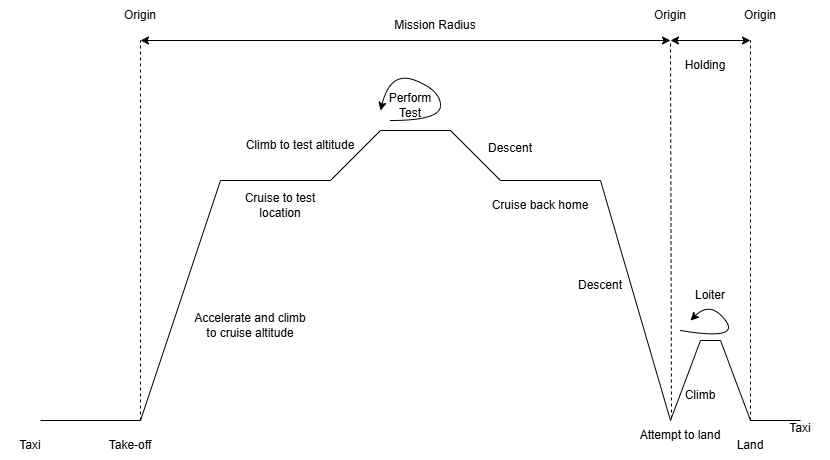

The diagram above was exported from draw.io. Its source (the exported page's mxGraphModel, read from the mxfile embedded in the PNG):
<mxGraphModel dx="2369" dy="943" grid="1" gridSize="10" guides="1" tooltips="1" connect="1" arrows="1" fold="1" page="1" pageScale="1" pageWidth="827" pageHeight="1169" math="0" shadow="0">
  <root>
    <mxCell id="0" />
    <mxCell id="1" parent="0" />
    <mxCell id="P8PNGqfbDd7dYvhQxy9c-1" edge="1" parent="1" style="endArrow=none;html=1;rounded=0;" value="">
      <mxGeometry height="50" relative="1" width="50" as="geometry">
        <mxPoint x="-340" y="480" as="sourcePoint" />
        <mxPoint x="-240" y="480" as="targetPoint" />
      </mxGeometry>
    </mxCell>
    <mxCell id="P8PNGqfbDd7dYvhQxy9c-2" edge="1" parent="1" style="endArrow=none;html=1;rounded=0;" value="">
      <mxGeometry height="50" relative="1" width="50" as="geometry">
        <mxPoint x="-240" y="480" as="sourcePoint" />
        <mxPoint x="-160" y="240" as="targetPoint" />
      </mxGeometry>
    </mxCell>
    <mxCell id="P8PNGqfbDd7dYvhQxy9c-4" edge="1" parent="1" style="endArrow=none;html=1;rounded=0;" value="">
      <mxGeometry height="50" relative="1" width="50" as="geometry">
        <mxPoint x="-160" y="240" as="sourcePoint" />
        <mxPoint x="-50" y="240" as="targetPoint" />
      </mxGeometry>
    </mxCell>
    <mxCell id="P8PNGqfbDd7dYvhQxy9c-5" edge="1" parent="1" style="endArrow=none;html=1;rounded=0;" value="">
      <mxGeometry height="50" relative="1" width="50" as="geometry">
        <mxPoint x="-50" y="240" as="sourcePoint" />
        <mxPoint y="190" as="targetPoint" />
      </mxGeometry>
    </mxCell>
    <mxCell id="P8PNGqfbDd7dYvhQxy9c-6" edge="1" parent="1" style="endArrow=none;html=1;rounded=0;" value="">
      <mxGeometry height="50" relative="1" width="50" as="geometry">
        <mxPoint y="190" as="sourcePoint" />
        <mxPoint x="70" y="190" as="targetPoint" />
      </mxGeometry>
    </mxCell>
    <mxCell id="P8PNGqfbDd7dYvhQxy9c-7" edge="1" parent="1" style="endArrow=none;html=1;rounded=0;" value="">
      <mxGeometry height="50" relative="1" width="50" as="geometry">
        <mxPoint x="70" y="190" as="sourcePoint" />
        <mxPoint x="120" y="240" as="targetPoint" />
      </mxGeometry>
    </mxCell>
    <mxCell id="P8PNGqfbDd7dYvhQxy9c-8" edge="1" parent="1" style="endArrow=none;html=1;rounded=0;" value="">
      <mxGeometry height="50" relative="1" width="50" as="geometry">
        <mxPoint x="120" y="240" as="sourcePoint" />
        <mxPoint x="220" y="240" as="targetPoint" />
      </mxGeometry>
    </mxCell>
    <mxCell id="P8PNGqfbDd7dYvhQxy9c-9" edge="1" parent="1" style="endArrow=none;html=1;rounded=0;" value="">
      <mxGeometry height="50" relative="1" width="50" as="geometry">
        <mxPoint x="220" y="240" as="sourcePoint" />
        <mxPoint x="290" y="480" as="targetPoint" />
      </mxGeometry>
    </mxCell>
    <mxCell id="P8PNGqfbDd7dYvhQxy9c-10" edge="1" parent="1" style="endArrow=none;html=1;rounded=0;" value="">
      <mxGeometry height="50" relative="1" width="50" as="geometry">
        <mxPoint x="290" y="480" as="sourcePoint" />
        <mxPoint x="320" y="400" as="targetPoint" />
      </mxGeometry>
    </mxCell>
    <mxCell id="P8PNGqfbDd7dYvhQxy9c-11" edge="1" parent="1" style="endArrow=none;html=1;rounded=0;" value="">
      <mxGeometry height="50" relative="1" width="50" as="geometry">
        <mxPoint x="320" y="400" as="sourcePoint" />
        <mxPoint x="340" y="400" as="targetPoint" />
      </mxGeometry>
    </mxCell>
    <mxCell id="P8PNGqfbDd7dYvhQxy9c-12" edge="1" parent="1" style="endArrow=none;html=1;rounded=0;" value="">
      <mxGeometry height="50" relative="1" width="50" as="geometry">
        <mxPoint x="340" y="400" as="sourcePoint" />
        <mxPoint x="370" y="480" as="targetPoint" />
      </mxGeometry>
    </mxCell>
    <mxCell id="P8PNGqfbDd7dYvhQxy9c-13" edge="1" parent="1" style="endArrow=none;html=1;rounded=0;" value="">
      <mxGeometry height="50" relative="1" width="50" as="geometry">
        <mxPoint x="370" y="480" as="sourcePoint" />
        <mxPoint x="420" y="480" as="targetPoint" />
      </mxGeometry>
    </mxCell>
    <mxCell id="P8PNGqfbDd7dYvhQxy9c-14" parent="1" style="text;html=1;whiteSpace=wrap;strokeColor=none;fillColor=none;align=center;verticalAlign=middle;rounded=0;" value="Taxi" vertex="1">
      <mxGeometry height="30" width="60" x="-380" y="490" as="geometry" />
    </mxCell>
    <mxCell id="P8PNGqfbDd7dYvhQxy9c-15" parent="1" style="text;html=1;whiteSpace=wrap;strokeColor=none;fillColor=none;align=center;verticalAlign=middle;rounded=0;" value="Take-off" vertex="1">
      <mxGeometry height="30" width="60" x="-280" y="490" as="geometry" />
    </mxCell>
    <mxCell id="P8PNGqfbDd7dYvhQxy9c-16" parent="1" style="text;html=1;whiteSpace=wrap;strokeColor=none;fillColor=none;align=center;verticalAlign=middle;rounded=0;" value="Accelerate and climb to cruise altitude" vertex="1">
      <mxGeometry height="30" width="120" x="-190" y="370" as="geometry" />
    </mxCell>
    <mxCell id="P8PNGqfbDd7dYvhQxy9c-17" parent="1" style="text;html=1;whiteSpace=wrap;strokeColor=none;fillColor=none;align=center;verticalAlign=middle;rounded=0;" value="Cruise to test location" vertex="1">
      <mxGeometry height="30" width="80" x="-140" y="250" as="geometry" />
    </mxCell>
    <mxCell id="P8PNGqfbDd7dYvhQxy9c-18" parent="1" style="text;html=1;whiteSpace=wrap;strokeColor=none;fillColor=none;align=center;verticalAlign=middle;rounded=0;" value="Climb to test altitude" vertex="1">
      <mxGeometry height="30" width="120" x="-140" y="190" as="geometry" />
    </mxCell>
    <mxCell id="P8PNGqfbDd7dYvhQxy9c-19" parent="1" style="text;html=1;whiteSpace=wrap;strokeColor=none;fillColor=none;align=center;verticalAlign=middle;rounded=0;" value="Cruise back home" vertex="1">
      <mxGeometry height="30" width="100" x="110" y="250" as="geometry" />
    </mxCell>
    <mxCell id="P8PNGqfbDd7dYvhQxy9c-20" parent="1" style="text;html=1;whiteSpace=wrap;strokeColor=none;fillColor=none;align=center;verticalAlign=middle;rounded=0;" value="Descent" vertex="1">
      <mxGeometry height="30" width="60" x="190" y="330" as="geometry" />
    </mxCell>
    <mxCell id="P8PNGqfbDd7dYvhQxy9c-21" parent="1" style="text;html=1;whiteSpace=wrap;strokeColor=none;fillColor=none;align=center;verticalAlign=middle;rounded=0;" value="Attempt to land" vertex="1">
      <mxGeometry height="30" width="100" x="250" y="480" as="geometry" />
    </mxCell>
    <mxCell id="P8PNGqfbDd7dYvhQxy9c-22" parent="1" style="text;html=1;whiteSpace=wrap;strokeColor=none;fillColor=none;align=center;verticalAlign=middle;rounded=0;" value="Climb" vertex="1">
      <mxGeometry height="30" width="60" x="290" y="440" as="geometry" />
    </mxCell>
    <mxCell id="P8PNGqfbDd7dYvhQxy9c-23" parent="1" style="text;html=1;whiteSpace=wrap;strokeColor=none;fillColor=none;align=center;verticalAlign=middle;rounded=0;" value="Loiter" vertex="1">
      <mxGeometry height="30" width="60" x="300" y="340" as="geometry" />
    </mxCell>
    <mxCell id="P8PNGqfbDd7dYvhQxy9c-26" edge="1" parent="1" style="curved=1;endArrow=classic;html=1;rounded=0;" value="">
      <mxGeometry height="50" relative="1" width="50" as="geometry">
        <Array as="points">
          <mxPoint x="360" y="400" />
          <mxPoint x="330" y="360" />
        </Array>
        <mxPoint x="300" y="390" as="sourcePoint" />
        <mxPoint x="310" y="380" as="targetPoint" />
      </mxGeometry>
    </mxCell>
    <mxCell id="P8PNGqfbDd7dYvhQxy9c-27" parent="1" style="text;html=1;whiteSpace=wrap;strokeColor=none;fillColor=none;align=center;verticalAlign=middle;rounded=0;" value="Land" vertex="1">
      <mxGeometry height="30" width="60" x="340" y="490" as="geometry" />
    </mxCell>
    <mxCell id="P8PNGqfbDd7dYvhQxy9c-29" parent="1" style="text;html=1;whiteSpace=wrap;strokeColor=none;fillColor=none;align=center;verticalAlign=middle;rounded=0;" value="Taxi&lt;div&gt;&lt;br&gt;&lt;/div&gt;" vertex="1">
      <mxGeometry height="30" width="60" x="390" y="480" as="geometry" />
    </mxCell>
    <mxCell id="P8PNGqfbDd7dYvhQxy9c-30" edge="1" parent="1" style="endArrow=none;dashed=1;html=1;rounded=0;" value="">
      <mxGeometry height="50" relative="1" width="50" as="geometry">
        <mxPoint x="-240" y="480" as="sourcePoint" />
        <mxPoint x="-240" y="100" as="targetPoint" />
      </mxGeometry>
    </mxCell>
    <mxCell id="P8PNGqfbDd7dYvhQxy9c-31" edge="1" parent="1" source="P8PNGqfbDd7dYvhQxy9c-21" style="endArrow=none;dashed=1;html=1;rounded=0;exitX=0.41;exitY=-0.067;exitDx=0;exitDy=0;exitPerimeter=0;" value="">
      <mxGeometry height="50" relative="1" width="50" as="geometry">
        <mxPoint x="310" y="250" as="sourcePoint" />
        <mxPoint x="290" y="100" as="targetPoint" />
      </mxGeometry>
    </mxCell>
    <mxCell id="P8PNGqfbDd7dYvhQxy9c-32" edge="1" parent="1" style="endArrow=none;dashed=1;html=1;rounded=0;" value="">
      <mxGeometry height="50" relative="1" width="50" as="geometry">
        <mxPoint x="370" y="480" as="sourcePoint" />
        <mxPoint x="370" y="100" as="targetPoint" />
      </mxGeometry>
    </mxCell>
    <mxCell id="P8PNGqfbDd7dYvhQxy9c-33" edge="1" parent="1" style="endArrow=classic;startArrow=classic;html=1;rounded=0;" value="">
      <mxGeometry height="50" relative="1" width="50" as="geometry">
        <mxPoint x="-240" y="100" as="sourcePoint" />
        <mxPoint x="290" y="100" as="targetPoint" />
      </mxGeometry>
    </mxCell>
    <mxCell id="P8PNGqfbDd7dYvhQxy9c-34" edge="1" parent="1" style="endArrow=classic;startArrow=classic;html=1;rounded=0;" value="">
      <mxGeometry height="50" relative="1" width="50" as="geometry">
        <mxPoint x="290" y="100" as="sourcePoint" />
        <mxPoint x="370" y="100" as="targetPoint" />
      </mxGeometry>
    </mxCell>
    <mxCell id="P8PNGqfbDd7dYvhQxy9c-35" parent="1" style="text;html=1;whiteSpace=wrap;strokeColor=none;fillColor=none;align=center;verticalAlign=middle;rounded=0;" value="&lt;div&gt;Origin&lt;/div&gt;" vertex="1">
      <mxGeometry height="30" width="60" x="-270" y="60" as="geometry" />
    </mxCell>
    <mxCell id="P8PNGqfbDd7dYvhQxy9c-36" parent="1" style="text;html=1;whiteSpace=wrap;strokeColor=none;fillColor=none;align=center;verticalAlign=middle;rounded=0;" value="Origin" vertex="1">
      <mxGeometry height="30" width="60" x="260" y="60" as="geometry" />
    </mxCell>
    <mxCell id="P8PNGqfbDd7dYvhQxy9c-37" parent="1" style="text;html=1;whiteSpace=wrap;strokeColor=none;fillColor=none;align=center;verticalAlign=middle;rounded=0;" value="&lt;div&gt;Origin&lt;/div&gt;" vertex="1">
      <mxGeometry height="30" width="60" x="350" y="60" as="geometry" />
    </mxCell>
    <mxCell id="P8PNGqfbDd7dYvhQxy9c-38" parent="1" style="text;html=1;whiteSpace=wrap;strokeColor=none;fillColor=none;align=center;verticalAlign=middle;rounded=0;" value="Mission Radius" vertex="1">
      <mxGeometry height="30" width="90" x="10" y="70" as="geometry" />
    </mxCell>
    <mxCell id="P8PNGqfbDd7dYvhQxy9c-39" parent="1" style="text;html=1;whiteSpace=wrap;strokeColor=none;fillColor=none;align=center;verticalAlign=middle;rounded=0;" value="Holding" vertex="1">
      <mxGeometry height="30" width="50" x="300" y="110" as="geometry" />
    </mxCell>
    <mxCell id="-sIuqaONpWJqP9BuwB7W-1" parent="1" style="text;html=1;whiteSpace=wrap;strokeColor=none;fillColor=none;align=center;verticalAlign=middle;rounded=0;" value="Descent&lt;div&gt;&lt;br&gt;&lt;/div&gt;" vertex="1">
      <mxGeometry height="30" width="60" x="100" y="200" as="geometry" />
    </mxCell>
    <mxCell id="-sIuqaONpWJqP9BuwB7W-2" edge="1" parent="1" style="curved=1;endArrow=classic;html=1;rounded=0;" value="">
      <mxGeometry height="50" relative="1" width="50" as="geometry">
        <Array as="points">
          <mxPoint x="60" y="180" />
          <mxPoint x="60" y="150" />
          <mxPoint x="10" y="130" />
        </Array>
        <mxPoint x="10" y="180" as="sourcePoint" />
        <mxPoint y="170" as="targetPoint" />
      </mxGeometry>
    </mxCell>
    <mxCell id="-sIuqaONpWJqP9BuwB7W-3" parent="1" style="text;html=1;whiteSpace=wrap;strokeColor=none;fillColor=none;align=center;verticalAlign=middle;rounded=0;" value="Perform Test" vertex="1">
      <mxGeometry height="30" width="60" y="150" as="geometry" />
    </mxCell>
  </root>
</mxGraphModel>